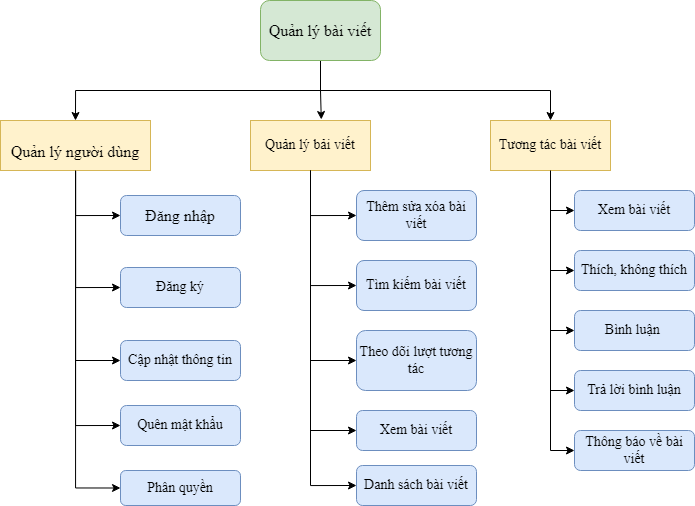

The diagram above was exported from draw.io. Its source (the exported page's mxGraphModel, read from the mxfile embedded in the PNG):
<mxGraphModel dx="1384" dy="652" grid="1" gridSize="10" guides="1" tooltips="1" connect="1" arrows="1" fold="1" page="1" pageScale="1" pageWidth="827" pageHeight="1169" math="0" shadow="0">
  <root>
    <mxCell id="0" />
    <mxCell id="1" parent="0" />
    <mxCell id="SJoO6apTR5AdpPLWsweM-12" style="edgeStyle=orthogonalEdgeStyle;rounded=0;orthogonalLoop=1;jettySize=auto;html=1;exitX=0.5;exitY=1;exitDx=0;exitDy=0;entryX=0.5;entryY=0;entryDx=0;entryDy=0;fontFamily=Times New Roman;fontSize=14;" parent="1" source="SJoO6apTR5AdpPLWsweM-1" target="SJoO6apTR5AdpPLWsweM-2" edge="1">
      <mxGeometry relative="1" as="geometry" />
    </mxCell>
    <mxCell id="SJoO6apTR5AdpPLWsweM-14" style="edgeStyle=orthogonalEdgeStyle;rounded=0;orthogonalLoop=1;jettySize=auto;html=1;entryX=0.59;entryY=-0.02;entryDx=0;entryDy=0;fontFamily=Times New Roman;fontSize=14;entryPerimeter=0;" parent="1" source="SJoO6apTR5AdpPLWsweM-1" target="hes8OH1azfwlCNbX3j9c-5" edge="1">
      <mxGeometry relative="1" as="geometry">
        <mxPoint x="318" y="300" as="targetPoint" />
        <Array as="points" />
      </mxGeometry>
    </mxCell>
    <mxCell id="SJoO6apTR5AdpPLWsweM-26" style="edgeStyle=orthogonalEdgeStyle;rounded=0;orthogonalLoop=1;jettySize=auto;html=1;entryX=0.5;entryY=0;entryDx=0;entryDy=0;fontFamily=Times New Roman;fontSize=14;exitX=0.5;exitY=1;exitDx=0;exitDy=0;" parent="1" source="SJoO6apTR5AdpPLWsweM-1" target="SJoO6apTR5AdpPLWsweM-21" edge="1">
      <mxGeometry relative="1" as="geometry">
        <Array as="points">
          <mxPoint x="354" y="270" />
          <mxPoint x="584" y="270" />
        </Array>
      </mxGeometry>
    </mxCell>
    <mxCell id="SJoO6apTR5AdpPLWsweM-1" value="&lt;font face=&quot;Times New Roman&quot; size=&quot;3&quot;&gt;Quản lý bài viết&lt;/font&gt;" style="rounded=1;whiteSpace=wrap;html=1;fillColor=#d5e8d4;strokeColor=#82b366;" parent="1" vertex="1">
      <mxGeometry x="294" y="180" width="120" height="60" as="geometry" />
    </mxCell>
    <mxCell id="SJoO6apTR5AdpPLWsweM-4" style="edgeStyle=orthogonalEdgeStyle;rounded=0;orthogonalLoop=1;jettySize=auto;html=1;exitX=0.5;exitY=1;exitDx=0;exitDy=0;fontFamily=Times New Roman;fontSize=12;entryX=0;entryY=0.5;entryDx=0;entryDy=0;" parent="1" source="SJoO6apTR5AdpPLWsweM-2" target="SJoO6apTR5AdpPLWsweM-7" edge="1">
      <mxGeometry relative="1" as="geometry">
        <mxPoint x="109" y="550" as="targetPoint" />
        <Array as="points">
          <mxPoint x="109" y="540" />
        </Array>
      </mxGeometry>
    </mxCell>
    <mxCell id="SJoO6apTR5AdpPLWsweM-10" style="edgeStyle=orthogonalEdgeStyle;rounded=0;orthogonalLoop=1;jettySize=auto;html=1;entryX=0;entryY=0.5;entryDx=0;entryDy=0;fontFamily=Times New Roman;fontSize=14;" parent="1" source="SJoO6apTR5AdpPLWsweM-2" target="SJoO6apTR5AdpPLWsweM-6" edge="1">
      <mxGeometry relative="1" as="geometry" />
    </mxCell>
    <mxCell id="SJoO6apTR5AdpPLWsweM-11" style="edgeStyle=orthogonalEdgeStyle;rounded=0;orthogonalLoop=1;jettySize=auto;html=1;entryX=0;entryY=0.5;entryDx=0;entryDy=0;fontFamily=Times New Roman;fontSize=14;" parent="1" source="SJoO6apTR5AdpPLWsweM-2" target="SJoO6apTR5AdpPLWsweM-5" edge="1">
      <mxGeometry relative="1" as="geometry" />
    </mxCell>
    <mxCell id="SJoO6apTR5AdpPLWsweM-33" style="edgeStyle=orthogonalEdgeStyle;rounded=0;orthogonalLoop=1;jettySize=auto;html=1;entryX=0;entryY=0.5;entryDx=0;entryDy=0;fontFamily=Times New Roman;fontSize=14;" parent="1" source="SJoO6apTR5AdpPLWsweM-2" target="SJoO6apTR5AdpPLWsweM-32" edge="1">
      <mxGeometry relative="1" as="geometry" />
    </mxCell>
    <mxCell id="SJoO6apTR5AdpPLWsweM-2" value="&lt;font size=&quot;3&quot;&gt;Quản lý người dùng&lt;br&gt;&lt;/font&gt;" style="rounded=0;whiteSpace=wrap;html=1;fontFamily=Times New Roman;fontSize=36;fillColor=#fff2cc;strokeColor=#d6b656;" parent="1" vertex="1">
      <mxGeometry x="34" y="300" width="150" height="50" as="geometry" />
    </mxCell>
    <mxCell id="SJoO6apTR5AdpPLWsweM-5" value="&lt;font size=&quot;3&quot;&gt;Đăng nhập&lt;/font&gt;" style="rounded=1;whiteSpace=wrap;html=1;fontFamily=Times New Roman;fontSize=12;fillColor=#dae8fc;strokeColor=#6c8ebf;" parent="1" vertex="1">
      <mxGeometry x="154" y="375" width="120" height="40" as="geometry" />
    </mxCell>
    <mxCell id="SJoO6apTR5AdpPLWsweM-6" value="Đăng ký" style="rounded=1;whiteSpace=wrap;html=1;fontFamily=Times New Roman;fontSize=14;fillColor=#dae8fc;strokeColor=#6c8ebf;" parent="1" vertex="1">
      <mxGeometry x="154" y="447" width="120" height="40" as="geometry" />
    </mxCell>
    <mxCell id="SJoO6apTR5AdpPLWsweM-7" value="Cập nhật thông tin" style="rounded=1;whiteSpace=wrap;html=1;fontFamily=Times New Roman;fontSize=14;fillColor=#dae8fc;strokeColor=#6c8ebf;" parent="1" vertex="1">
      <mxGeometry x="154" y="520" width="120" height="40" as="geometry" />
    </mxCell>
    <mxCell id="SJoO6apTR5AdpPLWsweM-27" style="edgeStyle=orthogonalEdgeStyle;rounded=0;orthogonalLoop=1;jettySize=auto;html=1;exitX=0.5;exitY=1;exitDx=0;exitDy=0;entryX=0;entryY=0.5;entryDx=0;entryDy=0;fontFamily=Times New Roman;fontSize=14;" parent="1" source="SJoO6apTR5AdpPLWsweM-21" target="SJoO6apTR5AdpPLWsweM-22" edge="1">
      <mxGeometry relative="1" as="geometry" />
    </mxCell>
    <mxCell id="SJoO6apTR5AdpPLWsweM-28" style="edgeStyle=orthogonalEdgeStyle;rounded=0;orthogonalLoop=1;jettySize=auto;html=1;entryX=0;entryY=0.5;entryDx=0;entryDy=0;fontFamily=Times New Roman;fontSize=14;" parent="1" source="SJoO6apTR5AdpPLWsweM-21" target="SJoO6apTR5AdpPLWsweM-23" edge="1">
      <mxGeometry relative="1" as="geometry" />
    </mxCell>
    <mxCell id="SJoO6apTR5AdpPLWsweM-29" style="edgeStyle=orthogonalEdgeStyle;rounded=0;orthogonalLoop=1;jettySize=auto;html=1;entryX=0;entryY=0.5;entryDx=0;entryDy=0;fontFamily=Times New Roman;fontSize=14;" parent="1" source="SJoO6apTR5AdpPLWsweM-21" target="SJoO6apTR5AdpPLWsweM-24" edge="1">
      <mxGeometry relative="1" as="geometry" />
    </mxCell>
    <mxCell id="SJoO6apTR5AdpPLWsweM-30" style="edgeStyle=orthogonalEdgeStyle;rounded=0;orthogonalLoop=1;jettySize=auto;html=1;entryX=0;entryY=0.5;entryDx=0;entryDy=0;fontFamily=Times New Roman;fontSize=14;" parent="1" source="SJoO6apTR5AdpPLWsweM-21" target="SJoO6apTR5AdpPLWsweM-25" edge="1">
      <mxGeometry relative="1" as="geometry" />
    </mxCell>
    <mxCell id="SJoO6apTR5AdpPLWsweM-21" value="Tương tác bài viết" style="rounded=0;whiteSpace=wrap;html=1;fontFamily=Times New Roman;fontSize=14;fillColor=#fff2cc;strokeColor=#d6b656;" parent="1" vertex="1">
      <mxGeometry x="524" y="300" width="120" height="50" as="geometry" />
    </mxCell>
    <mxCell id="SJoO6apTR5AdpPLWsweM-22" value="Xem bài viết" style="rounded=1;whiteSpace=wrap;html=1;fontFamily=Times New Roman;fontSize=14;fillColor=#dae8fc;strokeColor=#6c8ebf;" parent="1" vertex="1">
      <mxGeometry x="608" y="370" width="120" height="40" as="geometry" />
    </mxCell>
    <mxCell id="SJoO6apTR5AdpPLWsweM-23" value="Thích, không thích" style="rounded=1;whiteSpace=wrap;html=1;fontFamily=Times New Roman;fontSize=14;fillColor=#dae8fc;strokeColor=#6c8ebf;" parent="1" vertex="1">
      <mxGeometry x="608" y="430" width="120" height="40" as="geometry" />
    </mxCell>
    <mxCell id="SJoO6apTR5AdpPLWsweM-24" value="Bình luận&amp;nbsp;" style="rounded=1;whiteSpace=wrap;html=1;fontFamily=Times New Roman;fontSize=14;fillColor=#dae8fc;strokeColor=#6c8ebf;" parent="1" vertex="1">
      <mxGeometry x="608" y="490" width="120" height="40" as="geometry" />
    </mxCell>
    <mxCell id="SJoO6apTR5AdpPLWsweM-25" value="Trả lời bình luận" style="rounded=1;whiteSpace=wrap;html=1;fontFamily=Times New Roman;fontSize=14;fillColor=#dae8fc;strokeColor=#6c8ebf;" parent="1" vertex="1">
      <mxGeometry x="608" y="550" width="120" height="40" as="geometry" />
    </mxCell>
    <mxCell id="SJoO6apTR5AdpPLWsweM-32" value="Phân quyền" style="rounded=1;whiteSpace=wrap;html=1;fontFamily=Times New Roman;fontSize=14;fillColor=#dae8fc;strokeColor=#6c8ebf;" parent="1" vertex="1">
      <mxGeometry x="154" y="650" width="120" height="35" as="geometry" />
    </mxCell>
    <mxCell id="hes8OH1azfwlCNbX3j9c-1" value="Thông báo về bài viết" style="rounded=1;whiteSpace=wrap;html=1;fontFamily=Times New Roman;fontSize=14;fillColor=#dae8fc;strokeColor=#6c8ebf;" vertex="1" parent="1">
      <mxGeometry x="608" y="610" width="120" height="40" as="geometry" />
    </mxCell>
    <mxCell id="hes8OH1azfwlCNbX3j9c-2" style="edgeStyle=orthogonalEdgeStyle;rounded=0;orthogonalLoop=1;jettySize=auto;html=1;exitX=0.5;exitY=1;exitDx=0;exitDy=0;entryX=0;entryY=0.5;entryDx=0;entryDy=0;fontFamily=Times New Roman;fontSize=14;" edge="1" source="hes8OH1azfwlCNbX3j9c-5" target="hes8OH1azfwlCNbX3j9c-8" parent="1">
      <mxGeometry relative="1" as="geometry" />
    </mxCell>
    <mxCell id="hes8OH1azfwlCNbX3j9c-3" style="edgeStyle=orthogonalEdgeStyle;rounded=0;orthogonalLoop=1;jettySize=auto;html=1;entryX=0;entryY=0.5;entryDx=0;entryDy=0;fontFamily=Times New Roman;fontSize=14;" edge="1" source="hes8OH1azfwlCNbX3j9c-5" target="hes8OH1azfwlCNbX3j9c-7" parent="1">
      <mxGeometry relative="1" as="geometry" />
    </mxCell>
    <mxCell id="hes8OH1azfwlCNbX3j9c-4" style="edgeStyle=orthogonalEdgeStyle;rounded=0;orthogonalLoop=1;jettySize=auto;html=1;entryX=0;entryY=0.5;entryDx=0;entryDy=0;fontFamily=Times New Roman;fontSize=14;" edge="1" source="hes8OH1azfwlCNbX3j9c-5" target="hes8OH1azfwlCNbX3j9c-6" parent="1">
      <mxGeometry relative="1" as="geometry" />
    </mxCell>
    <mxCell id="hes8OH1azfwlCNbX3j9c-5" value="Quản lý bải viết" style="rounded=0;whiteSpace=wrap;html=1;fontFamily=Times New Roman;fontSize=14;fillColor=#fff2cc;strokeColor=#d6b656;" vertex="1" parent="1">
      <mxGeometry x="284" y="300" width="120" height="50" as="geometry" />
    </mxCell>
    <mxCell id="hes8OH1azfwlCNbX3j9c-6" value="Thêm sửa xóa bài viết" style="rounded=1;whiteSpace=wrap;html=1;fontFamily=Times New Roman;fontSize=14;fillColor=#dae8fc;strokeColor=#6c8ebf;" vertex="1" parent="1">
      <mxGeometry x="390" y="370" width="120" height="50" as="geometry" />
    </mxCell>
    <mxCell id="hes8OH1azfwlCNbX3j9c-7" value="Tìm kiếm bài viết" style="rounded=1;whiteSpace=wrap;html=1;fontFamily=Times New Roman;fontSize=14;fillColor=#dae8fc;strokeColor=#6c8ebf;" vertex="1" parent="1">
      <mxGeometry x="390" y="440" width="120" height="50" as="geometry" />
    </mxCell>
    <mxCell id="hes8OH1azfwlCNbX3j9c-8" value="Theo dõi lượt tương tác" style="rounded=1;whiteSpace=wrap;html=1;fontFamily=Times New Roman;fontSize=14;fillColor=#dae8fc;strokeColor=#6c8ebf;" vertex="1" parent="1">
      <mxGeometry x="390" y="510" width="120" height="60" as="geometry" />
    </mxCell>
    <mxCell id="hes8OH1azfwlCNbX3j9c-11" style="edgeStyle=orthogonalEdgeStyle;rounded=0;orthogonalLoop=1;jettySize=auto;html=1;entryX=0;entryY=0.5;entryDx=0;entryDy=0;fontFamily=Times New Roman;fontSize=14;" edge="1" parent="1" source="SJoO6apTR5AdpPLWsweM-21" target="hes8OH1azfwlCNbX3j9c-1">
      <mxGeometry relative="1" as="geometry">
        <mxPoint x="594" y="360" as="sourcePoint" />
        <mxPoint x="618" y="520" as="targetPoint" />
      </mxGeometry>
    </mxCell>
    <mxCell id="hes8OH1azfwlCNbX3j9c-12" value="Xem bài viết" style="rounded=1;whiteSpace=wrap;html=1;fontFamily=Times New Roman;fontSize=14;fillColor=#dae8fc;strokeColor=#6c8ebf;" vertex="1" parent="1">
      <mxGeometry x="390" y="590" width="120" height="40" as="geometry" />
    </mxCell>
    <mxCell id="hes8OH1azfwlCNbX3j9c-13" style="edgeStyle=orthogonalEdgeStyle;rounded=0;orthogonalLoop=1;jettySize=auto;html=1;exitX=0.5;exitY=1;exitDx=0;exitDy=0;entryX=0;entryY=0.5;entryDx=0;entryDy=0;fontFamily=Times New Roman;fontSize=14;" edge="1" parent="1" source="hes8OH1azfwlCNbX3j9c-5" target="hes8OH1azfwlCNbX3j9c-12">
      <mxGeometry relative="1" as="geometry">
        <mxPoint x="354" y="360" as="sourcePoint" />
        <mxPoint x="400" y="550" as="targetPoint" />
      </mxGeometry>
    </mxCell>
    <mxCell id="hes8OH1azfwlCNbX3j9c-14" value="Quên mật khẩu" style="rounded=1;whiteSpace=wrap;html=1;fontFamily=Times New Roman;fontSize=14;fillColor=#dae8fc;strokeColor=#6c8ebf;" vertex="1" parent="1">
      <mxGeometry x="154" y="585" width="120" height="40" as="geometry" />
    </mxCell>
    <mxCell id="hes8OH1azfwlCNbX3j9c-15" style="edgeStyle=orthogonalEdgeStyle;rounded=0;orthogonalLoop=1;jettySize=auto;html=1;exitX=0.5;exitY=1;exitDx=0;exitDy=0;fontFamily=Times New Roman;fontSize=12;entryX=0;entryY=0.5;entryDx=0;entryDy=0;" edge="1" parent="1" source="SJoO6apTR5AdpPLWsweM-2" target="hes8OH1azfwlCNbX3j9c-14">
      <mxGeometry relative="1" as="geometry">
        <mxPoint x="164" y="550" as="targetPoint" />
        <Array as="points">
          <mxPoint x="109" y="605" />
        </Array>
        <mxPoint x="119" y="360" as="sourcePoint" />
      </mxGeometry>
    </mxCell>
    <mxCell id="hes8OH1azfwlCNbX3j9c-16" value="Danh sách bài viết" style="rounded=1;whiteSpace=wrap;html=1;fontFamily=Times New Roman;fontSize=14;fillColor=#dae8fc;strokeColor=#6c8ebf;" vertex="1" parent="1">
      <mxGeometry x="390" y="645" width="120" height="40" as="geometry" />
    </mxCell>
    <mxCell id="hes8OH1azfwlCNbX3j9c-17" style="edgeStyle=orthogonalEdgeStyle;rounded=0;orthogonalLoop=1;jettySize=auto;html=1;exitX=0.5;exitY=1;exitDx=0;exitDy=0;entryX=0;entryY=0.5;entryDx=0;entryDy=0;fontFamily=Times New Roman;fontSize=14;" edge="1" parent="1" source="hes8OH1azfwlCNbX3j9c-5" target="hes8OH1azfwlCNbX3j9c-16">
      <mxGeometry relative="1" as="geometry">
        <mxPoint x="354" y="360" as="sourcePoint" />
        <mxPoint x="400" y="620" as="targetPoint" />
        <Array as="points">
          <mxPoint x="344" y="665" />
        </Array>
      </mxGeometry>
    </mxCell>
  </root>
</mxGraphModel>